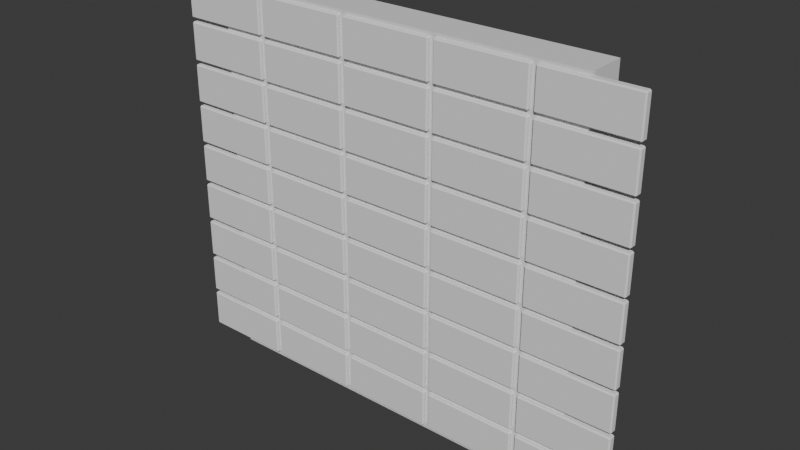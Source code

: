 # Source: Architecture-ing.blend  (saved by Blender 4.5.90; exported with 4.5.12 LTS)
import bpy
from mathutils import Matrix  # noqa: F401  (used for matrix-valued properties, if any)

bpy.ops.wm.read_factory_settings(use_empty=True)
scene = bpy.context.scene
scene.name = 'Scene'

# ---- collections
col_brickwall = bpy.data.collections.new('BrickWall'); scene.collection.children.link(col_brickwall)

# ---- materials (node trees are filled in below, after node groups)
mat_material = bpy.data.materials.new('Material')
mat_material.alpha_threshold = 0.0
mat_material.roughness = 0.5
mat_material.line_color = (0.0, 0.0, 0.0, 1.0)

# ---- material node trees
mat_material.use_nodes = True; mat_material.node_tree.nodes.clear()
_N = mat_material.node_tree.nodes; _L = mat_material.node_tree.links
n0 = _N.new('ShaderNodeOutputMaterial'); n0.name = 'Material Output'; n0.location = (200, 100)
n1 = _N.new('ShaderNodeBsdfPrincipled'); n1.name = 'Principled BSDF'; n1.location = (-200, 100)
n1.inputs[3].default_value = 1.45
_L.new(n1.outputs[0], n0.inputs[0])
n0.is_active_output = True

# ---- world
world_world = bpy.data.worlds.new('World'); scene.world = world_world
world_world.use_nodes = True; world_world.node_tree.nodes.clear()
_N = world_world.node_tree.nodes; _L = world_world.node_tree.links
n0 = _N.new('ShaderNodeOutputWorld'); n0.name = 'World Output'; n0.location = (200, 100)
n1 = _N.new('ShaderNodeBackground'); n1.name = 'Background'; n1.location = (-200, 100)
n1.inputs[0].default_value = (0.05088, 0.05088, 0.05088, 1.0)
_L.new(n1.outputs[0], n0.inputs[0])
n0.is_active_output = True
world_world.color = (0.05088, 0.05088, 0.05088)
world_world.sun_shadow_jitter_overblur = 0.0

# ---- meshes
me_cube = bpy.data.meshes.new('Cube')
me_cube.from_pydata([(1.0, 1.0, 2.0), (1.0, 1.0, 0.0), (1.0, -1.0, 2.0), (1.0, -1.0, 0.0), (-1.0, 1.0, 2.0), (-1.0, 1.0, 0.0), (-1.0, -1.0, 2.0), (-1.0, -1.0, 0.0), (1.0, -1.0, 0.0)], [(3, 8)], [(0, 4, 6, 2), (3, 2, 6, 7), (7, 6, 4, 5), (5, 1, 3, 7), (1, 0, 2, 3), (5, 4, 0, 1)])
_uv = me_cube.uv_layers.new(name='UVMap')
_uv.uv.foreach_set('vector', [0.625, 0.5, 0.875, 0.5, 0.875, 0.75, 0.625, 0.75, 0.375, 0.75, 0.625, 0.75, 0.625, 1.0, 0.375, 1.0, 0.375, 0.0, 0.625, 0.0, 0.625, 0.25, 0.375, 0.25, 0.125, 0.5, 0.375, 0.5, 0.375, 0.75, 0.125, 0.75, 0.375, 0.5, 0.625, 0.5, 0.625, 0.75, 0.375, 0.75, 0.375, 0.25, 0.625, 0.25, 0.625, 0.5, 0.375, 0.5])
me_cube.materials.append(mat_material)
me_cube.use_mirror_vertex_groups = False
me_cube.update()
me_cube_001 = bpy.data.meshes.new('Cube.001')
me_cube_001.from_pydata([(-0.2315, -0.0135, -0.1), (-0.2315, -0.02, -0.0935), (-0.238, -0.0135, -0.0935), (-0.2315, -0.02, 0.0935), (-0.2315, -0.0135, 0.1), (-0.238, -0.0135, 0.0935), (-0.2315, 0.0135, -0.1), (-0.238, 0.0135, -0.0935), (-0.2315, 0.02, -0.0935), (-0.2315, 0.0135, 0.1), (-0.2315, 0.02, 0.0935), (-0.238, 0.0135, 0.0935), (0.2315, -0.0135, -0.1), (0.238, -0.0135, -0.0935), (0.2315, -0.02, -0.0935), (0.2315, -0.0135, 0.1), (0.2315, -0.02, 0.0935), (0.238, -0.0135, 0.0935), (0.2315, 0.0135, -0.1), (0.2315, 0.02, -0.0935), (0.238, 0.0135, -0.0935), (0.2315, 0.0135, 0.1), (0.238, 0.0135, 0.0935), (0.2315, 0.02, 0.0935)], [], [(0, 1, 2), (3, 4, 5), (6, 7, 8), (9, 10, 11), (12, 13, 14), (15, 16, 17), (18, 19, 20), (21, 22, 23), (6, 0, 2, 7), (1, 3, 5, 2), (4, 9, 11, 5), (10, 8, 7, 11), (18, 6, 8, 19), (9, 21, 23, 10), (22, 20, 19, 23), (12, 18, 20, 13), (21, 15, 17, 22), (16, 14, 13, 17), (0, 12, 14, 1), (15, 4, 3, 16), (6, 18, 12, 0), (2, 5, 11, 7), (14, 16, 3, 1), (21, 9, 4, 15), (8, 10, 23, 19), (20, 22, 17, 13)])
_uv = me_cube_001.uv_layers.new(name='UVMap')
_uv.uv.foreach_set('vector', [0.1284, 0.7094, 0.1284, 0.75, 0.125, 0.7094, 0.6169, 0.9966, 0.625, 0.9966, 0.6169, 1.0, 0.1284, 0.5406, 0.125, 0.5406, 0.1284, 0.5, 0.625, 0.251, 0.6169, 0.2534, 0.6169, 0.2096, 0.3716, 0.7094, 0.3831, 0.7094, 0.3826, 0.7533, 0.6276, 0.7205, 0.6169, 0.7534, 0.6169, 0.7096, 0.3716, 0.5406, 0.3826, 0.4967, 0.3831, 0.5406, 0.6276, 0.5296, 0.6169, 0.5406, 0.6169, 0.4966, 0.1284, 0.5406, 0.1284, 0.7094, 0.125, 0.7094, 0.125, 0.5406, 0.3831, 0.0, 0.6169, 0.0, 0.6169, 0.04064, 0.3831, 0.04064, 0.625, 0.04064, 0.625, 0.251, 0.6169, 0.2096, 0.6169, 0.04064, 0.6169, 0.2534, 0.3831, 0.2534, 0.3831, 0.2094, 0.6169, 0.2096, 0.3716, 0.5406, 0.1284, 0.5406, 0.1284, 0.5, 0.3826, 0.4967, 0.625, 0.251, 0.6276, 0.5296, 0.6169, 0.4966, 0.6169, 0.2534, 0.6169, 0.5406, 0.3831, 0.5406, 0.3826, 0.4967, 0.6169, 0.4966, 0.3716, 0.7094, 0.3716, 0.5406, 0.3831, 0.5406, 0.3831, 0.7094, 0.6276, 0.5296, 0.6276, 0.7205, 0.6169, 0.7096, 0.6169, 0.5406, 0.6169, 0.7534, 0.3826, 0.7533, 0.3831, 0.7094, 0.6169, 0.7096, 0.1284, 0.7094, 0.3716, 0.7094, 0.3826, 0.7533, 0.1284, 0.75, 0.6276, 0.7205, 0.625, 0.9966, 0.6169, 0.9966, 0.6169, 0.7534, 0.1284, 0.5406, 0.3716, 0.5406, 0.3716, 0.7094, 0.1284, 0.7094, 0.3831, 0.04064, 0.6169, 0.04064, 0.6169, 0.2096, 0.3831, 0.2094, 0.3826, 0.7533, 0.6169, 0.7534, 0.6169, 0.9966, 0.3831, 0.9966, 0.6276, 0.5296, 0.8716, 0.5406, 0.8716, 0.7094, 0.6276, 0.7205, 0.3831, 0.2534, 0.6169, 0.2534, 0.6169, 0.4966, 0.3826, 0.4967, 0.3831, 0.5406, 0.6169, 0.5406, 0.6169, 0.7096, 0.3831, 0.7094])
me_cube_001.update()

# ---- objects
ob_brickwall = bpy.data.objects.new('BrickWall', me_cube)
ob_cube = bpy.data.objects.new('Cube', me_cube_001)

# ---- transforms, parenting, visibility, modifiers, constraints
ob_brickwall.location = (0.0, 0.0, 0.0)
ob_brickwall.scale = (1.0, 0.1, 1.0)
ob_brickwall.lock_rotations_4d = False
ob_brickwall.empty_display_type = 'ARROWS'
ob_brickwall.lineart.crease_threshold = 0.0
ob_cube.location = (-1.0, -0.1, 1.882)
_m = ob_cube.modifiers.new('Array', 'ARRAY')
_m.count = 5
_m.relative_offset_displace = (1.05, 0.0, 0.0)
_m = ob_cube.modifiers.new('Array.001', 'ARRAY')
_m.count = 9
_m.relative_offset_displace = (0.0, 0.0, -1.1)

# ---- collection membership
col_brickwall.objects.link(ob_brickwall)
col_brickwall.objects.link(ob_cube)

# ---- scene / render settings (as saved in the file)
scene.frame_start = 1; scene.frame_end = 250; scene.frame_set(1)
scene.render.engine = 'BLENDER_EEVEE_NEXT'
bpy.context.view_layer.update()

# ---- added for rendering (the .blend has no active camera and no usable light): camera, sun
cam_auto = bpy.data.cameras.new('AutoCamera')
cam_auto.lens = 50.0
cam_auto.sensor_width = 36.0
cam_auto.clip_end = 1000.0
ob_auto_camera = bpy.data.objects.new('AutoCamera', cam_auto)
scene.collection.objects.link(ob_auto_camera)
ob_auto_camera.location = (2.95091, -3.55157, 3.36105)
ob_auto_camera.rotation_euler = (1.09748, -7.21219e-08, 0.694738)
scene.camera = ob_auto_camera
light_auto_sun = bpy.data.lights.new('AutoSun', 'SUN')
light_auto_sun.energy = 3.0
light_auto_sun.angle = 0.0523599
ob_auto_sun = bpy.data.objects.new('AutoSun', light_auto_sun)
scene.collection.objects.link(ob_auto_sun)
ob_auto_sun.rotation_euler = (0.872665, 0.174533, 0.523599)
bpy.context.view_layer.update()
